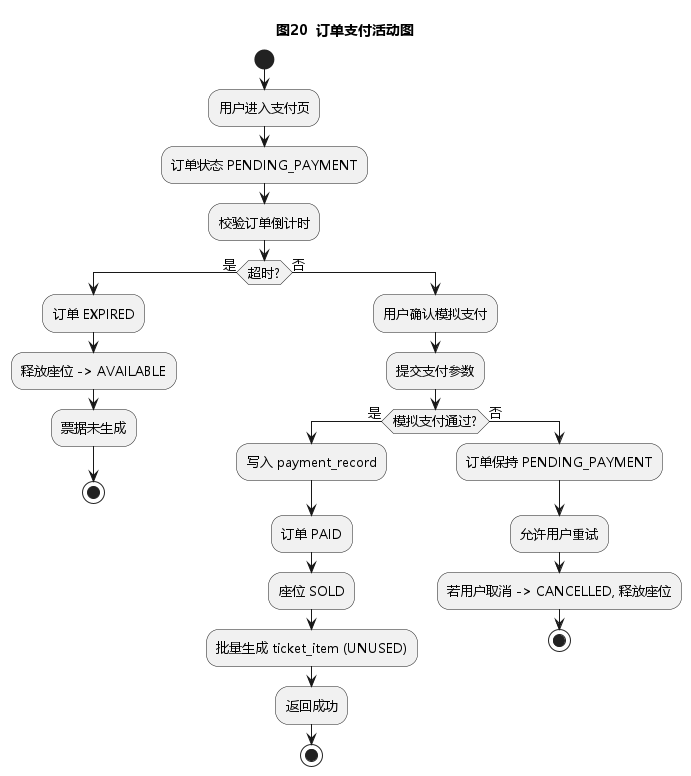

The diagram above was rendered by PlantUML. Its source (embedded in the PNG):
@startuml
skinparam shadowing false
skinparam DefaultFontName "Microsoft YaHei"
skinparam DefaultFontSize 13
title 图20  订单支付活动图

start
:用户进入支付页;
:订单状态 PENDING_PAYMENT;
:校验订单倒计时;
if (超时?) then (是)
  :订单 EXPIRED;
  :释放座位 -> AVAILABLE;
  :票据未生成;
  stop
else (否)
  :用户确认模拟支付;
  :提交支付参数;
  if (模拟支付通过?) then (是)
    :写入 payment_record;
    :订单 PAID;
    :座位 SOLD;
    :批量生成 ticket_item (UNUSED);
    :返回成功;
    stop
  else (否)
    :订单保持 PENDING_PAYMENT;
    :允许用户重试;
    :若用户取消 -> CANCELLED, 释放座位;
    stop
  endif
endif
@enduml